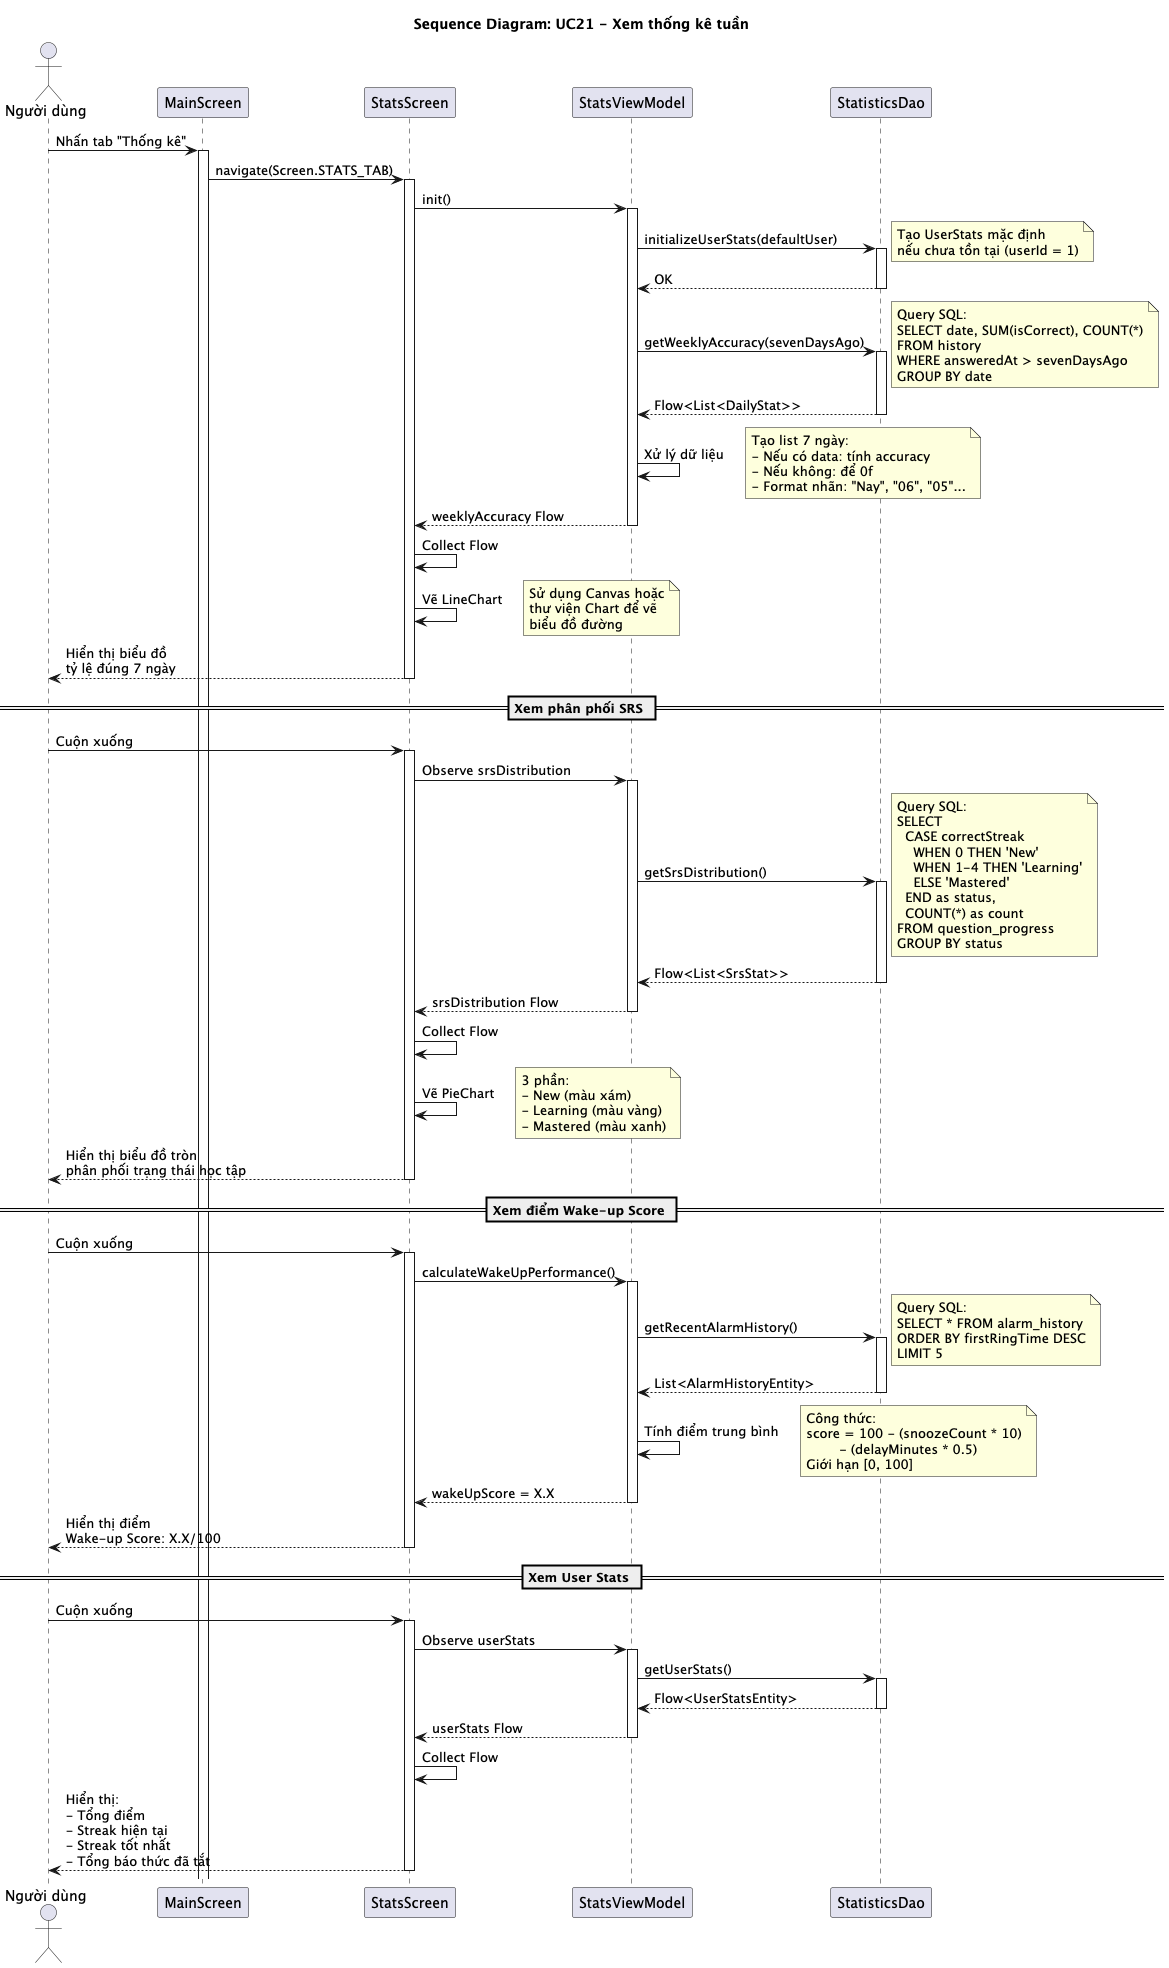

The diagram above was rendered by PlantUML. Its source (embedded in the PNG):
@startuml
'** Sequence Diagram - UC21: Xem thống kê tuần **

title Sequence Diagram: UC21 - Xem thống kê tuần

actor "Người dùng" as User
participant "MainScreen" as MainScr
participant "StatsScreen" as StatsScr
participant "StatsViewModel" as StatsVM
participant "StatisticsDao" as StatsDao

User -> MainScr : Nhấn tab "Thống kê"
activate MainScr

MainScr -> StatsScr : navigate(Screen.STATS_TAB)
activate StatsScr

StatsScr -> StatsVM : init()
activate StatsVM

StatsVM -> StatsDao : initializeUserStats(defaultUser)
activate StatsDao
note right
    Tạo UserStats mặc định
    nếu chưa tồn tại (userId = 1)
end note
StatsDao --> StatsVM : OK
deactivate StatsDao

StatsVM -> StatsDao : getWeeklyAccuracy(sevenDaysAgo)
activate StatsDao
note right
    Query SQL:
    SELECT date, SUM(isCorrect), COUNT(*)
    FROM history
    WHERE answeredAt > sevenDaysAgo
    GROUP BY date
end note
StatsDao --> StatsVM : Flow<List<DailyStat>>
deactivate StatsDao

StatsVM -> StatsVM : Xử lý dữ liệu
note right
    Tạo list 7 ngày:
    - Nếu có data: tính accuracy
    - Nếu không: để 0f
    - Format nhãn: "Nay", "06", "05"...
end note

StatsVM --> StatsScr : weeklyAccuracy Flow
deactivate StatsVM

StatsScr -> StatsScr : Collect Flow
StatsScr -> StatsScr : Vẽ LineChart
note right
    Sử dụng Canvas hoặc
    thư viện Chart để vẽ
    biểu đồ đường
end note

StatsScr --> User : Hiển thị biểu đồ\ntỷ lệ đúng 7 ngày
deactivate StatsScr

== Xem phân phối SRS ==

User -> StatsScr : Cuộn xuống
activate StatsScr

StatsScr -> StatsVM : Observe srsDistribution
activate StatsVM

StatsVM -> StatsDao : getSrsDistribution()
activate StatsDao
note right
    Query SQL:
    SELECT 
      CASE correctStreak
        WHEN 0 THEN 'New'
        WHEN 1-4 THEN 'Learning'
        ELSE 'Mastered'
      END as status,
      COUNT(*) as count
    FROM question_progress
    GROUP BY status
end note
StatsDao --> StatsVM : Flow<List<SrsStat>>
deactivate StatsDao

StatsVM --> StatsScr : srsDistribution Flow
deactivate StatsVM

StatsScr -> StatsScr : Collect Flow
StatsScr -> StatsScr : Vẽ PieChart
note right
    3 phần:
    - New (màu xám)
    - Learning (màu vàng)
    - Mastered (màu xanh)
end note

StatsScr --> User : Hiển thị biểu đồ tròn\nphân phối trạng thái học tập
deactivate StatsScr

== Xem điểm Wake-up Score ==

User -> StatsScr : Cuộn xuống
activate StatsScr

StatsScr -> StatsVM : calculateWakeUpPerformance()
activate StatsVM

StatsVM -> StatsDao : getRecentAlarmHistory()
activate StatsDao
note right
    Query SQL:
    SELECT * FROM alarm_history
    ORDER BY firstRingTime DESC
    LIMIT 5
end note
StatsDao --> StatsVM : List<AlarmHistoryEntity>
deactivate StatsDao

StatsVM -> StatsVM : Tính điểm trung bình
note right
    Công thức:
    score = 100 - (snoozeCount * 10)
            - (delayMinutes * 0.5)
    Giới hạn [0, 100]
end note

StatsVM --> StatsScr : wakeUpScore = X.X
deactivate StatsVM

StatsScr --> User : Hiển thị điểm\nWake-up Score: X.X/100
deactivate StatsScr

== Xem User Stats ==

User -> StatsScr : Cuộn xuống
activate StatsScr

StatsScr -> StatsVM : Observe userStats
activate StatsVM

StatsVM -> StatsDao : getUserStats()
activate StatsDao
StatsDao --> StatsVM : Flow<UserStatsEntity>
deactivate StatsDao

StatsVM --> StatsScr : userStats Flow
deactivate StatsVM

StatsScr -> StatsScr : Collect Flow

StatsScr --> User : Hiển thị:\n- Tổng điểm\n- Streak hiện tại\n- Streak tốt nhất\n- Tổng báo thức đã tắt
deactivate StatsScr

@enduml